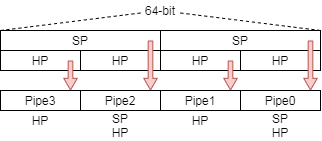

The diagram above was exported from draw.io. Its source (the exported page's mxGraphModel, read from the mxfile embedded in the PNG):
<mxGraphModel dx="1086" dy="765" grid="1" gridSize="10" guides="1" tooltips="1" connect="1" arrows="1" fold="1" page="1" pageScale="1" pageWidth="827" pageHeight="1169" math="0" shadow="0">
  <root>
    <mxCell id="0" />
    <mxCell id="1" parent="0" />
    <mxCell id="2" value="" style="group" vertex="1" connectable="0" parent="1">
      <mxGeometry x="480" y="30" width="320" height="140" as="geometry" />
    </mxCell>
    <mxCell id="3" value="" style="endArrow=none;dashed=1;html=1;entryX=1;entryY=0;entryDx=0;entryDy=0;" edge="1" parent="2" source="4">
      <mxGeometry width="50" height="50" as="geometry">
        <mxPoint y="10" as="sourcePoint" />
        <mxPoint x="320" y="30" as="targetPoint" />
      </mxGeometry>
    </mxCell>
    <mxCell id="4" value="64-bit" style="text;html=1;strokeColor=none;fillColor=none;align=center;verticalAlign=middle;whiteSpace=wrap;rounded=0;" vertex="1" parent="2">
      <mxGeometry x="140" width="40" height="20" as="geometry" />
    </mxCell>
    <mxCell id="5" value="" style="endArrow=none;dashed=1;html=1;exitX=0;exitY=0;exitDx=0;exitDy=0;" edge="1" parent="2" target="4">
      <mxGeometry width="50" height="50" as="geometry">
        <mxPoint y="30.000000000000057" as="sourcePoint" />
        <mxPoint x="320" y="10" as="targetPoint" />
      </mxGeometry>
    </mxCell>
    <mxCell id="6" value="HP" style="text;html=1;strokeColor=none;fillColor=none;align=center;verticalAlign=middle;whiteSpace=wrap;rounded=0;" vertex="1" parent="2">
      <mxGeometry x="180" y="110" width="40" height="20" as="geometry" />
    </mxCell>
    <mxCell id="7" value="SP&lt;br&gt;HP" style="text;html=1;strokeColor=none;fillColor=none;align=center;verticalAlign=middle;whiteSpace=wrap;rounded=0;" vertex="1" parent="2">
      <mxGeometry x="100" y="110" width="40" height="30" as="geometry" />
    </mxCell>
    <mxCell id="8" value="HP" style="text;html=1;strokeColor=none;fillColor=none;align=center;verticalAlign=middle;whiteSpace=wrap;rounded=0;" vertex="1" parent="2">
      <mxGeometry x="20" y="110" width="40" height="20" as="geometry" />
    </mxCell>
    <mxCell id="9" value="SP&lt;br&gt;HP" style="text;html=1;strokeColor=none;fillColor=none;align=center;verticalAlign=middle;whiteSpace=wrap;rounded=0;" vertex="1" parent="2">
      <mxGeometry x="260" y="110" width="40" height="30" as="geometry" />
    </mxCell>
    <mxCell id="10" value="SP" style="rounded=0;whiteSpace=wrap;html=1;" vertex="1" parent="2">
      <mxGeometry x="160" y="30" width="160" height="20" as="geometry" />
    </mxCell>
    <mxCell id="11" value="SP" style="rounded=0;whiteSpace=wrap;html=1;" vertex="1" parent="2">
      <mxGeometry y="30" width="160" height="20" as="geometry" />
    </mxCell>
    <mxCell id="12" value="HP" style="rounded=0;whiteSpace=wrap;html=1;" vertex="1" parent="2">
      <mxGeometry x="240" y="50" width="80" height="20" as="geometry" />
    </mxCell>
    <mxCell id="13" value="HP" style="rounded=0;whiteSpace=wrap;html=1;" vertex="1" parent="2">
      <mxGeometry x="160" y="50" width="80" height="20" as="geometry" />
    </mxCell>
    <mxCell id="14" value="HP" style="rounded=0;whiteSpace=wrap;html=1;" vertex="1" parent="2">
      <mxGeometry x="80" y="50" width="80" height="20" as="geometry" />
    </mxCell>
    <mxCell id="15" value="HP" style="rounded=0;whiteSpace=wrap;html=1;" vertex="1" parent="2">
      <mxGeometry y="50" width="80" height="20" as="geometry" />
    </mxCell>
    <mxCell id="16" value="Pipe0" style="rounded=0;whiteSpace=wrap;html=1;" vertex="1" parent="2">
      <mxGeometry x="240" y="90" width="80" height="20" as="geometry" />
    </mxCell>
    <mxCell id="17" value="Pipe1" style="rounded=0;whiteSpace=wrap;html=1;" vertex="1" parent="2">
      <mxGeometry x="160" y="90" width="80" height="20" as="geometry" />
    </mxCell>
    <mxCell id="18" value="Pipe2" style="rounded=0;whiteSpace=wrap;html=1;" vertex="1" parent="2">
      <mxGeometry x="80" y="90" width="80" height="20" as="geometry" />
    </mxCell>
    <mxCell id="19" value="Pipe3" style="rounded=0;whiteSpace=wrap;html=1;" vertex="1" parent="2">
      <mxGeometry y="90" width="80" height="20" as="geometry" />
    </mxCell>
    <mxCell id="20" value="" style="shape=flexArrow;endArrow=classic;html=1;width=4.666666666666667;endSize=3.5566666666666666;endWidth=7.777777777777778;fillColor=#f8cecc;strokeColor=#b85450;" edge="1" parent="2">
      <mxGeometry y="10" width="50" height="50" as="geometry">
        <mxPoint x="230" y="60" as="sourcePoint" />
        <mxPoint x="230" y="90" as="targetPoint" />
      </mxGeometry>
    </mxCell>
    <mxCell id="21" value="" style="shape=flexArrow;endArrow=classic;html=1;width=4.666666666666667;endSize=3.5566666666666666;endWidth=7.777777777777778;fillColor=#f8cecc;strokeColor=#b85450;" edge="1" parent="2">
      <mxGeometry y="10" width="50" height="50" as="geometry">
        <mxPoint x="310" y="40" as="sourcePoint" />
        <mxPoint x="310" y="90" as="targetPoint" />
      </mxGeometry>
    </mxCell>
    <mxCell id="22" value="" style="shape=flexArrow;endArrow=classic;html=1;width=4.666666666666667;endSize=3.5566666666666666;endWidth=7.777777777777778;fillColor=#f8cecc;strokeColor=#b85450;entryX=0.875;entryY=0;entryDx=0;entryDy=0;entryPerimeter=0;" edge="1" parent="2" target="18">
      <mxGeometry y="10" width="50" height="50" as="geometry">
        <mxPoint x="150" y="40" as="sourcePoint" />
        <mxPoint x="150" y="70" as="targetPoint" />
      </mxGeometry>
    </mxCell>
    <mxCell id="23" value="" style="shape=flexArrow;endArrow=classic;html=1;width=4.666666666666667;endSize=3.5566666666666666;endWidth=7.777777777777778;fillColor=#f8cecc;strokeColor=#b85450;entryX=0.875;entryY=0;entryDx=0;entryDy=0;entryPerimeter=0;" edge="1" parent="2">
      <mxGeometry y="10" width="50" height="50" as="geometry">
        <mxPoint x="70" y="60" as="sourcePoint" />
        <mxPoint x="70" y="90" as="targetPoint" />
      </mxGeometry>
    </mxCell>
  </root>
</mxGraphModel>